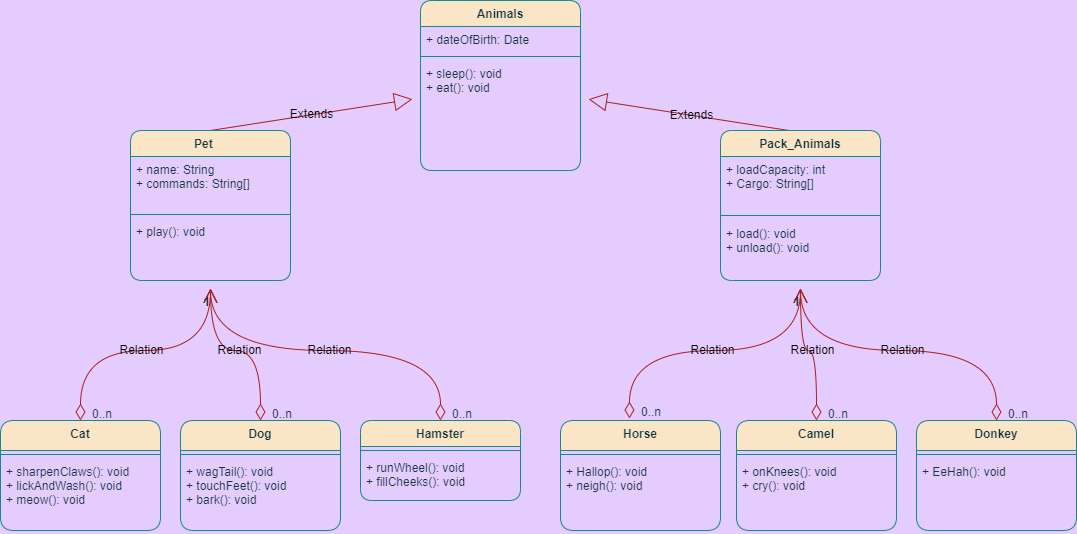

The diagram above was exported from draw.io. Its source (the exported page's mxGraphModel, read from the mxfile embedded in the PNG):
<mxGraphModel dx="2062" dy="870" grid="1" gridSize="10" guides="1" tooltips="1" connect="1" arrows="1" fold="1" page="1" pageScale="1" pageWidth="827" pageHeight="1169" background="#E5CCFF" math="0" shadow="0">
  <root>
    <mxCell id="WIyWlLk6GJQsqaUBKTNV-0" />
    <mxCell id="WIyWlLk6GJQsqaUBKTNV-1" parent="WIyWlLk6GJQsqaUBKTNV-0" />
    <mxCell id="wjiJDfOu4LhdHcnhdOD--52" value="Relation" style="endArrow=open;html=1;endSize=12;startArrow=diamondThin;startSize=14;startFill=0;edgeStyle=orthogonalEdgeStyle;rounded=1;labelBackgroundColor=none;strokeColor=#A8201A;strokeWidth=1;fontFamily=Helvetica;fontSize=12;fontColor=default;sourcePerimeterSpacing=8;targetPerimeterSpacing=8;shape=connector;curved=1;exitX=0.5;exitY=0;exitDx=0;exitDy=0;" parent="WIyWlLk6GJQsqaUBKTNV-1" source="wjiJDfOu4LhdHcnhdOD--110" target="wjiJDfOu4LhdHcnhdOD--103" edge="1">
      <mxGeometry relative="1" as="geometry">
        <mxPoint x="120" y="590" as="sourcePoint" />
        <mxPoint x="150" y="518" as="targetPoint" />
      </mxGeometry>
    </mxCell>
    <mxCell id="wjiJDfOu4LhdHcnhdOD--53" value="0..n" style="edgeLabel;resizable=0;html=1;align=left;verticalAlign=top;fontFamily=Helvetica;fontSize=12;fontColor=#143642;rounded=1;labelBackgroundColor=none;" parent="wjiJDfOu4LhdHcnhdOD--52" connectable="0" vertex="1">
      <mxGeometry x="-1" relative="1" as="geometry">
        <mxPoint x="10" y="-20" as="offset" />
      </mxGeometry>
    </mxCell>
    <mxCell id="wjiJDfOu4LhdHcnhdOD--54" value="1" style="edgeLabel;resizable=0;html=1;align=right;verticalAlign=top;fontFamily=Helvetica;fontSize=12;fontColor=#143642;rounded=1;labelBackgroundColor=none;" parent="wjiJDfOu4LhdHcnhdOD--52" connectable="0" vertex="1">
      <mxGeometry x="1" relative="1" as="geometry" />
    </mxCell>
    <mxCell id="wjiJDfOu4LhdHcnhdOD--55" value="Extends" style="endArrow=block;endSize=16;endFill=0;html=1;rounded=1;labelBackgroundColor=none;strokeColor=#A8201A;strokeWidth=1;fontFamily=Helvetica;fontSize=12;fontColor=default;sourcePerimeterSpacing=8;targetPerimeterSpacing=8;shape=connector;curved=1;exitX=0.5;exitY=0;exitDx=0;exitDy=0;" parent="WIyWlLk6GJQsqaUBKTNV-1" source="wjiJDfOu4LhdHcnhdOD--103" target="wjiJDfOu4LhdHcnhdOD--71" edge="1">
      <mxGeometry width="160" relative="1" as="geometry">
        <mxPoint x="150" y="350" as="sourcePoint" />
        <mxPoint x="272" y="259.72" as="targetPoint" />
      </mxGeometry>
    </mxCell>
    <mxCell id="wjiJDfOu4LhdHcnhdOD--56" value="Extends" style="endArrow=block;endSize=16;endFill=0;html=1;rounded=1;labelBackgroundColor=none;strokeColor=#A8201A;strokeWidth=1;fontFamily=Helvetica;fontSize=12;fontColor=default;sourcePerimeterSpacing=8;targetPerimeterSpacing=8;shape=connector;curved=1;exitX=0.463;exitY=0.006;exitDx=0;exitDy=0;exitPerimeter=0;" parent="WIyWlLk6GJQsqaUBKTNV-1" source="wjiJDfOu4LhdHcnhdOD--119" target="wjiJDfOu4LhdHcnhdOD--71" edge="1">
      <mxGeometry width="160" relative="1" as="geometry">
        <mxPoint x="673" y="281.03999999999996" as="sourcePoint" />
        <mxPoint x="428" y="254.1305829596413" as="targetPoint" />
      </mxGeometry>
    </mxCell>
    <mxCell id="wjiJDfOu4LhdHcnhdOD--71" value="Animals" style="swimlane;fontStyle=1;align=center;verticalAlign=top;childLayout=stackLayout;horizontal=1;startSize=26;horizontalStack=0;resizeParent=1;resizeParentMax=0;resizeLast=0;collapsible=1;marginBottom=0;fontFamily=Helvetica;fontSize=12;fontColor=#143642;rounded=1;labelBackgroundColor=none;fillColor=#FAE5C7;strokeColor=#0F8B8D;" parent="WIyWlLk6GJQsqaUBKTNV-1" vertex="1">
      <mxGeometry x="260" y="230" width="160" height="170" as="geometry" />
    </mxCell>
    <mxCell id="wjiJDfOu4LhdHcnhdOD--72" value="+ dateOfBirth: Date" style="text;strokeColor=none;fillColor=none;align=left;verticalAlign=top;spacingLeft=4;spacingRight=4;overflow=hidden;rotatable=0;points=[[0,0.5],[1,0.5]];portConstraint=eastwest;fontFamily=Helvetica;fontSize=12;fontColor=#143642;rounded=1;labelBackgroundColor=none;" parent="wjiJDfOu4LhdHcnhdOD--71" vertex="1">
      <mxGeometry y="26" width="160" height="26" as="geometry" />
    </mxCell>
    <mxCell id="wjiJDfOu4LhdHcnhdOD--73" value="" style="line;strokeWidth=1;fillColor=none;align=left;verticalAlign=middle;spacingTop=-1;spacingLeft=3;spacingRight=3;rotatable=0;labelPosition=right;points=[];portConstraint=eastwest;strokeColor=#0F8B8D;fontFamily=Helvetica;fontSize=12;fontColor=#143642;rounded=1;labelBackgroundColor=none;" parent="wjiJDfOu4LhdHcnhdOD--71" vertex="1">
      <mxGeometry y="52" width="160" height="8" as="geometry" />
    </mxCell>
    <mxCell id="wjiJDfOu4LhdHcnhdOD--74" value="+ sleep(): void&#10;+ eat(): void" style="text;strokeColor=none;fillColor=none;align=left;verticalAlign=top;spacingLeft=4;spacingRight=4;overflow=hidden;rotatable=0;points=[[0,0.5],[1,0.5]];portConstraint=eastwest;fontFamily=Helvetica;fontSize=12;fontColor=#143642;rounded=1;labelBackgroundColor=none;" parent="wjiJDfOu4LhdHcnhdOD--71" vertex="1">
      <mxGeometry y="60" width="160" height="110" as="geometry" />
    </mxCell>
    <mxCell id="wjiJDfOu4LhdHcnhdOD--91" value="Hamster" style="swimlane;fontStyle=1;align=center;verticalAlign=top;childLayout=stackLayout;horizontal=1;startSize=26;horizontalStack=0;resizeParent=1;resizeParentMax=0;resizeLast=0;collapsible=1;marginBottom=0;fontFamily=Helvetica;fontSize=12;fontColor=#143642;rounded=1;labelBackgroundColor=none;fillColor=#FAE5C7;strokeColor=#0F8B8D;" parent="WIyWlLk6GJQsqaUBKTNV-1" vertex="1">
      <mxGeometry x="200" y="650" width="160" height="80" as="geometry" />
    </mxCell>
    <mxCell id="wjiJDfOu4LhdHcnhdOD--93" value="" style="line;strokeWidth=1;fillColor=none;align=left;verticalAlign=middle;spacingTop=-1;spacingLeft=3;spacingRight=3;rotatable=0;labelPosition=right;points=[];portConstraint=eastwest;strokeColor=#0F8B8D;fontFamily=Helvetica;fontSize=12;fontColor=#143642;rounded=1;labelBackgroundColor=none;" parent="wjiJDfOu4LhdHcnhdOD--91" vertex="1">
      <mxGeometry y="26" width="160" height="8" as="geometry" />
    </mxCell>
    <mxCell id="wjiJDfOu4LhdHcnhdOD--94" value="+ runWheel(): void&#10;+ fillCheeks(): void" style="text;strokeColor=none;fillColor=none;align=left;verticalAlign=top;spacingLeft=4;spacingRight=4;overflow=hidden;rotatable=0;points=[[0,0.5],[1,0.5]];portConstraint=eastwest;fontFamily=Helvetica;fontSize=12;fontColor=#143642;rounded=1;labelBackgroundColor=none;" parent="wjiJDfOu4LhdHcnhdOD--91" vertex="1">
      <mxGeometry y="34" width="160" height="46" as="geometry" />
    </mxCell>
    <mxCell id="wjiJDfOu4LhdHcnhdOD--99" value="Cat" style="swimlane;fontStyle=1;align=center;verticalAlign=top;childLayout=stackLayout;horizontal=1;startSize=30;horizontalStack=0;resizeParent=1;resizeParentMax=0;resizeLast=0;collapsible=1;marginBottom=0;fontFamily=Helvetica;fontSize=12;fontColor=#143642;rounded=1;labelBackgroundColor=none;fillColor=#FAE5C7;strokeColor=#0F8B8D;" parent="WIyWlLk6GJQsqaUBKTNV-1" vertex="1">
      <mxGeometry x="-160" y="650" width="160" height="110" as="geometry" />
    </mxCell>
    <mxCell id="wjiJDfOu4LhdHcnhdOD--101" value="" style="line;strokeWidth=1;fillColor=none;align=left;verticalAlign=middle;spacingTop=-1;spacingLeft=3;spacingRight=3;rotatable=0;labelPosition=right;points=[];portConstraint=eastwest;strokeColor=#0F8B8D;fontFamily=Helvetica;fontSize=12;fontColor=#143642;rounded=1;labelBackgroundColor=none;" parent="wjiJDfOu4LhdHcnhdOD--99" vertex="1">
      <mxGeometry y="30" width="160" height="8" as="geometry" />
    </mxCell>
    <mxCell id="wjiJDfOu4LhdHcnhdOD--102" value="+ sharpenClaws(): void&#10;+ lickAndWash(): void&#10;+ meow(): void" style="text;strokeColor=none;fillColor=none;align=left;verticalAlign=top;spacingLeft=4;spacingRight=4;overflow=hidden;rotatable=0;points=[[0,0.5],[1,0.5]];portConstraint=eastwest;fontFamily=Helvetica;fontSize=12;fontColor=#143642;rounded=1;labelBackgroundColor=none;" parent="wjiJDfOu4LhdHcnhdOD--99" vertex="1">
      <mxGeometry y="38" width="160" height="72" as="geometry" />
    </mxCell>
    <mxCell id="wjiJDfOu4LhdHcnhdOD--103" value="Pet    " style="swimlane;fontStyle=1;align=center;verticalAlign=top;childLayout=stackLayout;horizontal=1;startSize=26;horizontalStack=0;resizeParent=1;resizeParentMax=0;resizeLast=0;collapsible=1;marginBottom=0;fontFamily=Helvetica;fontSize=12;fontColor=#143642;rounded=1;labelBackgroundColor=none;fillColor=#FAE5C7;strokeColor=#0F8B8D;" parent="WIyWlLk6GJQsqaUBKTNV-1" vertex="1">
      <mxGeometry x="-30" y="360" width="160" height="150" as="geometry" />
    </mxCell>
    <mxCell id="wjiJDfOu4LhdHcnhdOD--104" value="+ name: String&#10;+ commands: String[]" style="text;strokeColor=none;fillColor=none;align=left;verticalAlign=top;spacingLeft=4;spacingRight=4;overflow=hidden;rotatable=0;points=[[0,0.5],[1,0.5]];portConstraint=eastwest;fontFamily=Helvetica;fontSize=12;fontColor=#143642;rounded=1;labelBackgroundColor=none;" parent="wjiJDfOu4LhdHcnhdOD--103" vertex="1">
      <mxGeometry y="26" width="160" height="54" as="geometry" />
    </mxCell>
    <mxCell id="wjiJDfOu4LhdHcnhdOD--105" value="" style="line;strokeWidth=1;fillColor=none;align=left;verticalAlign=middle;spacingTop=-1;spacingLeft=3;spacingRight=3;rotatable=0;labelPosition=right;points=[];portConstraint=eastwest;strokeColor=#0F8B8D;fontFamily=Helvetica;fontSize=12;fontColor=#143642;rounded=1;labelBackgroundColor=none;" parent="wjiJDfOu4LhdHcnhdOD--103" vertex="1">
      <mxGeometry y="80" width="160" height="8" as="geometry" />
    </mxCell>
    <mxCell id="wjiJDfOu4LhdHcnhdOD--106" value="+ play(): void" style="text;strokeColor=none;fillColor=none;align=left;verticalAlign=top;spacingLeft=4;spacingRight=4;overflow=hidden;rotatable=0;points=[[0,0.5],[1,0.5]];portConstraint=eastwest;fontFamily=Helvetica;fontSize=12;fontColor=#143642;rounded=1;labelBackgroundColor=none;" parent="wjiJDfOu4LhdHcnhdOD--103" vertex="1">
      <mxGeometry y="88" width="160" height="62" as="geometry" />
    </mxCell>
    <mxCell id="wjiJDfOu4LhdHcnhdOD--110" value="Dog" style="swimlane;fontStyle=1;align=center;verticalAlign=top;childLayout=stackLayout;horizontal=1;startSize=30;horizontalStack=0;resizeParent=1;resizeParentMax=0;resizeLast=0;collapsible=1;marginBottom=0;fontFamily=Helvetica;fontSize=12;fontColor=#143642;rounded=1;labelBackgroundColor=none;fillColor=#FAE5C7;strokeColor=#0F8B8D;" parent="WIyWlLk6GJQsqaUBKTNV-1" vertex="1">
      <mxGeometry x="20" y="650" width="160" height="110" as="geometry" />
    </mxCell>
    <mxCell id="wjiJDfOu4LhdHcnhdOD--111" value="" style="line;strokeWidth=1;fillColor=none;align=left;verticalAlign=middle;spacingTop=-1;spacingLeft=3;spacingRight=3;rotatable=0;labelPosition=right;points=[];portConstraint=eastwest;strokeColor=#0F8B8D;fontFamily=Helvetica;fontSize=12;fontColor=#143642;rounded=1;labelBackgroundColor=none;" parent="wjiJDfOu4LhdHcnhdOD--110" vertex="1">
      <mxGeometry y="30" width="160" height="8" as="geometry" />
    </mxCell>
    <mxCell id="wjiJDfOu4LhdHcnhdOD--112" value="+ wagTail(): void&#10;+ touchFeet(): void&#10;+ bark(): void" style="text;strokeColor=none;fillColor=none;align=left;verticalAlign=top;spacingLeft=4;spacingRight=4;overflow=hidden;rotatable=0;points=[[0,0.5],[1,0.5]];portConstraint=eastwest;fontFamily=Helvetica;fontSize=12;fontColor=#143642;rounded=1;labelBackgroundColor=none;" parent="wjiJDfOu4LhdHcnhdOD--110" vertex="1">
      <mxGeometry y="38" width="160" height="72" as="geometry" />
    </mxCell>
    <mxCell id="wjiJDfOu4LhdHcnhdOD--113" value="Relation" style="endArrow=open;html=1;endSize=12;startArrow=diamondThin;startSize=14;startFill=0;edgeStyle=orthogonalEdgeStyle;rounded=1;labelBackgroundColor=none;strokeColor=#A8201A;strokeWidth=1;fontFamily=Helvetica;fontSize=12;fontColor=default;sourcePerimeterSpacing=8;targetPerimeterSpacing=8;shape=connector;curved=1;exitX=0.5;exitY=0;exitDx=0;exitDy=0;" parent="WIyWlLk6GJQsqaUBKTNV-1" source="wjiJDfOu4LhdHcnhdOD--91" target="wjiJDfOu4LhdHcnhdOD--103" edge="1">
      <mxGeometry relative="1" as="geometry">
        <mxPoint x="130" y="630" as="sourcePoint" />
        <mxPoint x="150" y="518" as="targetPoint" />
      </mxGeometry>
    </mxCell>
    <mxCell id="wjiJDfOu4LhdHcnhdOD--114" value="0..n" style="edgeLabel;resizable=0;html=1;align=left;verticalAlign=top;fontFamily=Helvetica;fontSize=12;fontColor=#143642;rounded=1;labelBackgroundColor=none;" parent="wjiJDfOu4LhdHcnhdOD--113" connectable="0" vertex="1">
      <mxGeometry x="-1" relative="1" as="geometry">
        <mxPoint x="10" y="-20" as="offset" />
      </mxGeometry>
    </mxCell>
    <mxCell id="wjiJDfOu4LhdHcnhdOD--115" value="1" style="edgeLabel;resizable=0;html=1;align=right;verticalAlign=top;fontFamily=Helvetica;fontSize=12;fontColor=#143642;rounded=1;labelBackgroundColor=none;" parent="wjiJDfOu4LhdHcnhdOD--113" connectable="0" vertex="1">
      <mxGeometry x="1" relative="1" as="geometry" />
    </mxCell>
    <mxCell id="wjiJDfOu4LhdHcnhdOD--116" value="Relation" style="endArrow=open;html=1;endSize=12;startArrow=diamondThin;startSize=14;startFill=0;edgeStyle=orthogonalEdgeStyle;rounded=1;labelBackgroundColor=none;strokeColor=#A8201A;strokeWidth=1;fontFamily=Helvetica;fontSize=12;fontColor=default;sourcePerimeterSpacing=8;targetPerimeterSpacing=8;shape=connector;curved=1;exitX=0.5;exitY=0;exitDx=0;exitDy=0;" parent="WIyWlLk6GJQsqaUBKTNV-1" source="wjiJDfOu4LhdHcnhdOD--99" target="wjiJDfOu4LhdHcnhdOD--103" edge="1">
      <mxGeometry relative="1" as="geometry">
        <mxPoint x="160" y="536" as="sourcePoint" />
        <mxPoint x="150" y="518" as="targetPoint" />
      </mxGeometry>
    </mxCell>
    <mxCell id="wjiJDfOu4LhdHcnhdOD--117" value="0..n" style="edgeLabel;resizable=0;html=1;align=left;verticalAlign=top;fontFamily=Helvetica;fontSize=12;fontColor=#143642;rounded=1;labelBackgroundColor=none;" parent="wjiJDfOu4LhdHcnhdOD--116" connectable="0" vertex="1">
      <mxGeometry x="-1" relative="1" as="geometry">
        <mxPoint x="10" y="-20" as="offset" />
      </mxGeometry>
    </mxCell>
    <mxCell id="wjiJDfOu4LhdHcnhdOD--118" value="1" style="edgeLabel;resizable=0;html=1;align=right;verticalAlign=top;fontFamily=Helvetica;fontSize=12;fontColor=#143642;rounded=1;labelBackgroundColor=none;" parent="wjiJDfOu4LhdHcnhdOD--116" connectable="0" vertex="1">
      <mxGeometry x="1" relative="1" as="geometry" />
    </mxCell>
    <mxCell id="wjiJDfOu4LhdHcnhdOD--119" value="Pack_Animals" style="swimlane;fontStyle=1;align=center;verticalAlign=top;childLayout=stackLayout;horizontal=1;startSize=26;horizontalStack=0;resizeParent=1;resizeParentMax=0;resizeLast=0;collapsible=1;marginBottom=0;fontFamily=Helvetica;fontSize=12;fontColor=#143642;rounded=1;labelBackgroundColor=none;fillColor=#FAE5C7;strokeColor=#0F8B8D;" parent="WIyWlLk6GJQsqaUBKTNV-1" vertex="1">
      <mxGeometry x="560" y="360" width="160" height="150" as="geometry" />
    </mxCell>
    <mxCell id="wjiJDfOu4LhdHcnhdOD--120" value="+ loadCapacity: int&#10;+ Cargo: String[]" style="text;strokeColor=none;fillColor=none;align=left;verticalAlign=top;spacingLeft=4;spacingRight=4;overflow=hidden;rotatable=0;points=[[0,0.5],[1,0.5]];portConstraint=eastwest;fontFamily=Helvetica;fontSize=12;fontColor=#143642;rounded=1;labelBackgroundColor=none;" parent="wjiJDfOu4LhdHcnhdOD--119" vertex="1">
      <mxGeometry y="26" width="160" height="54" as="geometry" />
    </mxCell>
    <mxCell id="wjiJDfOu4LhdHcnhdOD--121" value="" style="line;strokeWidth=1;fillColor=none;align=left;verticalAlign=middle;spacingTop=-1;spacingLeft=3;spacingRight=3;rotatable=0;labelPosition=right;points=[];portConstraint=eastwest;strokeColor=#0F8B8D;fontFamily=Helvetica;fontSize=12;fontColor=#143642;rounded=1;labelBackgroundColor=none;" parent="wjiJDfOu4LhdHcnhdOD--119" vertex="1">
      <mxGeometry y="80" width="160" height="10" as="geometry" />
    </mxCell>
    <mxCell id="wjiJDfOu4LhdHcnhdOD--122" value="+ load(): void&#10;+ unload(): void" style="text;strokeColor=none;fillColor=none;align=left;verticalAlign=top;spacingLeft=4;spacingRight=4;overflow=hidden;rotatable=0;points=[[0,0.5],[1,0.5]];portConstraint=eastwest;fontFamily=Helvetica;fontSize=12;fontColor=#143642;rounded=1;labelBackgroundColor=none;" parent="wjiJDfOu4LhdHcnhdOD--119" vertex="1">
      <mxGeometry y="90" width="160" height="60" as="geometry" />
    </mxCell>
    <mxCell id="wjiJDfOu4LhdHcnhdOD--123" value="Horse" style="swimlane;fontStyle=1;align=center;verticalAlign=top;childLayout=stackLayout;horizontal=1;startSize=30;horizontalStack=0;resizeParent=1;resizeParentMax=0;resizeLast=0;collapsible=1;marginBottom=0;fontFamily=Helvetica;fontSize=12;fontColor=#143642;rounded=1;labelBackgroundColor=none;fillColor=#FAE5C7;strokeColor=#0F8B8D;" parent="WIyWlLk6GJQsqaUBKTNV-1" vertex="1">
      <mxGeometry x="400" y="650" width="160" height="110" as="geometry" />
    </mxCell>
    <mxCell id="wjiJDfOu4LhdHcnhdOD--124" value="" style="line;strokeWidth=1;fillColor=none;align=left;verticalAlign=middle;spacingTop=-1;spacingLeft=3;spacingRight=3;rotatable=0;labelPosition=right;points=[];portConstraint=eastwest;strokeColor=#0F8B8D;fontFamily=Helvetica;fontSize=12;fontColor=#143642;rounded=1;labelBackgroundColor=none;" parent="wjiJDfOu4LhdHcnhdOD--123" vertex="1">
      <mxGeometry y="30" width="160" height="8" as="geometry" />
    </mxCell>
    <mxCell id="wjiJDfOu4LhdHcnhdOD--125" value="+ Hallop(): void&#10;+ neigh(): void" style="text;strokeColor=none;fillColor=none;align=left;verticalAlign=top;spacingLeft=4;spacingRight=4;overflow=hidden;rotatable=0;points=[[0,0.5],[1,0.5]];portConstraint=eastwest;fontFamily=Helvetica;fontSize=12;fontColor=#143642;rounded=1;labelBackgroundColor=none;" parent="wjiJDfOu4LhdHcnhdOD--123" vertex="1">
      <mxGeometry y="38" width="160" height="72" as="geometry" />
    </mxCell>
    <mxCell id="wjiJDfOu4LhdHcnhdOD--126" value="Camel" style="swimlane;fontStyle=1;align=center;verticalAlign=top;childLayout=stackLayout;horizontal=1;startSize=30;horizontalStack=0;resizeParent=1;resizeParentMax=0;resizeLast=0;collapsible=1;marginBottom=0;fontFamily=Helvetica;fontSize=12;fontColor=#143642;rounded=1;labelBackgroundColor=none;fillColor=#FAE5C7;strokeColor=#0F8B8D;" parent="WIyWlLk6GJQsqaUBKTNV-1" vertex="1">
      <mxGeometry x="576" y="650" width="160" height="110" as="geometry" />
    </mxCell>
    <mxCell id="wjiJDfOu4LhdHcnhdOD--127" value="" style="line;strokeWidth=1;fillColor=none;align=left;verticalAlign=middle;spacingTop=-1;spacingLeft=3;spacingRight=3;rotatable=0;labelPosition=right;points=[];portConstraint=eastwest;strokeColor=#0F8B8D;fontFamily=Helvetica;fontSize=12;fontColor=#143642;rounded=1;labelBackgroundColor=none;" parent="wjiJDfOu4LhdHcnhdOD--126" vertex="1">
      <mxGeometry y="30" width="160" height="8" as="geometry" />
    </mxCell>
    <mxCell id="wjiJDfOu4LhdHcnhdOD--128" value="+ onKnees(): void&#10;+ cry(): void" style="text;strokeColor=none;fillColor=none;align=left;verticalAlign=top;spacingLeft=4;spacingRight=4;overflow=hidden;rotatable=0;points=[[0,0.5],[1,0.5]];portConstraint=eastwest;fontFamily=Helvetica;fontSize=12;fontColor=#143642;rounded=1;labelBackgroundColor=none;" parent="wjiJDfOu4LhdHcnhdOD--126" vertex="1">
      <mxGeometry y="38" width="160" height="72" as="geometry" />
    </mxCell>
    <mxCell id="wjiJDfOu4LhdHcnhdOD--129" value="Donkey" style="swimlane;fontStyle=1;align=center;verticalAlign=top;childLayout=stackLayout;horizontal=1;startSize=30;horizontalStack=0;resizeParent=1;resizeParentMax=0;resizeLast=0;collapsible=1;marginBottom=0;fontFamily=Helvetica;fontSize=12;fontColor=#143642;rounded=1;labelBackgroundColor=none;fillColor=#FAE5C7;strokeColor=#0F8B8D;" parent="WIyWlLk6GJQsqaUBKTNV-1" vertex="1">
      <mxGeometry x="756" y="650" width="160" height="110" as="geometry" />
    </mxCell>
    <mxCell id="wjiJDfOu4LhdHcnhdOD--130" value="" style="line;strokeWidth=1;fillColor=none;align=left;verticalAlign=middle;spacingTop=-1;spacingLeft=3;spacingRight=3;rotatable=0;labelPosition=right;points=[];portConstraint=eastwest;strokeColor=#0F8B8D;fontFamily=Helvetica;fontSize=12;fontColor=#143642;rounded=1;labelBackgroundColor=none;" parent="wjiJDfOu4LhdHcnhdOD--129" vertex="1">
      <mxGeometry y="30" width="160" height="8" as="geometry" />
    </mxCell>
    <mxCell id="wjiJDfOu4LhdHcnhdOD--131" value="+ EeHah(): void" style="text;strokeColor=none;fillColor=none;align=left;verticalAlign=top;spacingLeft=4;spacingRight=4;overflow=hidden;rotatable=0;points=[[0,0.5],[1,0.5]];portConstraint=eastwest;fontFamily=Helvetica;fontSize=12;fontColor=#143642;rounded=1;labelBackgroundColor=none;" parent="wjiJDfOu4LhdHcnhdOD--129" vertex="1">
      <mxGeometry y="38" width="160" height="72" as="geometry" />
    </mxCell>
    <mxCell id="wjiJDfOu4LhdHcnhdOD--132" value="Relation" style="endArrow=open;html=1;endSize=12;startArrow=diamondThin;startSize=14;startFill=0;edgeStyle=orthogonalEdgeStyle;rounded=1;labelBackgroundColor=none;strokeColor=#A8201A;strokeWidth=1;fontFamily=Helvetica;fontSize=12;fontColor=default;sourcePerimeterSpacing=8;targetPerimeterSpacing=8;shape=connector;curved=1;exitX=0.431;exitY=-0.018;exitDx=0;exitDy=0;exitPerimeter=0;" parent="WIyWlLk6GJQsqaUBKTNV-1" source="wjiJDfOu4LhdHcnhdOD--123" target="wjiJDfOu4LhdHcnhdOD--119" edge="1">
      <mxGeometry relative="1" as="geometry">
        <mxPoint x="510" y="518" as="sourcePoint" />
        <mxPoint x="360" y="364" as="targetPoint" />
      </mxGeometry>
    </mxCell>
    <mxCell id="wjiJDfOu4LhdHcnhdOD--133" value="0..n" style="edgeLabel;resizable=0;html=1;align=left;verticalAlign=top;fontFamily=Helvetica;fontSize=12;fontColor=#143642;rounded=1;labelBackgroundColor=none;" parent="wjiJDfOu4LhdHcnhdOD--132" connectable="0" vertex="1">
      <mxGeometry x="-1" relative="1" as="geometry">
        <mxPoint x="10" y="-20" as="offset" />
      </mxGeometry>
    </mxCell>
    <mxCell id="wjiJDfOu4LhdHcnhdOD--134" value="1" style="edgeLabel;resizable=0;html=1;align=right;verticalAlign=top;fontFamily=Helvetica;fontSize=12;fontColor=#143642;rounded=1;labelBackgroundColor=none;" parent="wjiJDfOu4LhdHcnhdOD--132" connectable="0" vertex="1">
      <mxGeometry x="1" relative="1" as="geometry" />
    </mxCell>
    <mxCell id="wjiJDfOu4LhdHcnhdOD--135" value="Relation" style="endArrow=open;html=1;endSize=12;startArrow=diamondThin;startSize=14;startFill=0;edgeStyle=orthogonalEdgeStyle;rounded=1;labelBackgroundColor=none;strokeColor=#A8201A;strokeWidth=1;fontFamily=Helvetica;fontSize=12;fontColor=default;sourcePerimeterSpacing=8;targetPerimeterSpacing=8;shape=connector;curved=1;exitX=0.5;exitY=0;exitDx=0;exitDy=0;" parent="WIyWlLk6GJQsqaUBKTNV-1" source="wjiJDfOu4LhdHcnhdOD--126" target="wjiJDfOu4LhdHcnhdOD--119" edge="1">
      <mxGeometry relative="1" as="geometry">
        <mxPoint x="518.96" y="698.02" as="sourcePoint" />
        <mxPoint x="640" y="536" as="targetPoint" />
      </mxGeometry>
    </mxCell>
    <mxCell id="wjiJDfOu4LhdHcnhdOD--136" value="0..n" style="edgeLabel;resizable=0;html=1;align=left;verticalAlign=top;fontFamily=Helvetica;fontSize=12;fontColor=#143642;rounded=1;labelBackgroundColor=none;" parent="wjiJDfOu4LhdHcnhdOD--135" connectable="0" vertex="1">
      <mxGeometry x="-1" relative="1" as="geometry">
        <mxPoint x="10" y="-20" as="offset" />
      </mxGeometry>
    </mxCell>
    <mxCell id="wjiJDfOu4LhdHcnhdOD--137" value="1" style="edgeLabel;resizable=0;html=1;align=right;verticalAlign=top;fontFamily=Helvetica;fontSize=12;fontColor=#143642;rounded=1;labelBackgroundColor=none;" parent="wjiJDfOu4LhdHcnhdOD--135" connectable="0" vertex="1">
      <mxGeometry x="1" relative="1" as="geometry" />
    </mxCell>
    <mxCell id="wjiJDfOu4LhdHcnhdOD--138" value="Relation" style="endArrow=open;html=1;endSize=12;startArrow=diamondThin;startSize=14;startFill=0;edgeStyle=orthogonalEdgeStyle;rounded=1;labelBackgroundColor=none;strokeColor=#A8201A;strokeWidth=1;fontFamily=Helvetica;fontSize=12;fontColor=default;sourcePerimeterSpacing=8;targetPerimeterSpacing=8;shape=connector;curved=1;exitX=0.5;exitY=0;exitDx=0;exitDy=0;" parent="WIyWlLk6GJQsqaUBKTNV-1" source="wjiJDfOu4LhdHcnhdOD--129" target="wjiJDfOu4LhdHcnhdOD--119" edge="1">
      <mxGeometry relative="1" as="geometry">
        <mxPoint x="917" y="474" as="sourcePoint" />
        <mxPoint x="827" y="310" as="targetPoint" />
      </mxGeometry>
    </mxCell>
    <mxCell id="wjiJDfOu4LhdHcnhdOD--139" value="0..n" style="edgeLabel;resizable=0;html=1;align=left;verticalAlign=top;fontFamily=Helvetica;fontSize=12;fontColor=#143642;rounded=1;labelBackgroundColor=none;" parent="wjiJDfOu4LhdHcnhdOD--138" connectable="0" vertex="1">
      <mxGeometry x="-1" relative="1" as="geometry">
        <mxPoint x="10" y="-20" as="offset" />
      </mxGeometry>
    </mxCell>
    <mxCell id="wjiJDfOu4LhdHcnhdOD--140" value="1" style="edgeLabel;resizable=0;html=1;align=right;verticalAlign=top;fontFamily=Helvetica;fontSize=12;fontColor=#143642;rounded=1;labelBackgroundColor=none;" parent="wjiJDfOu4LhdHcnhdOD--138" connectable="0" vertex="1">
      <mxGeometry x="1" relative="1" as="geometry" />
    </mxCell>
  </root>
</mxGraphModel>